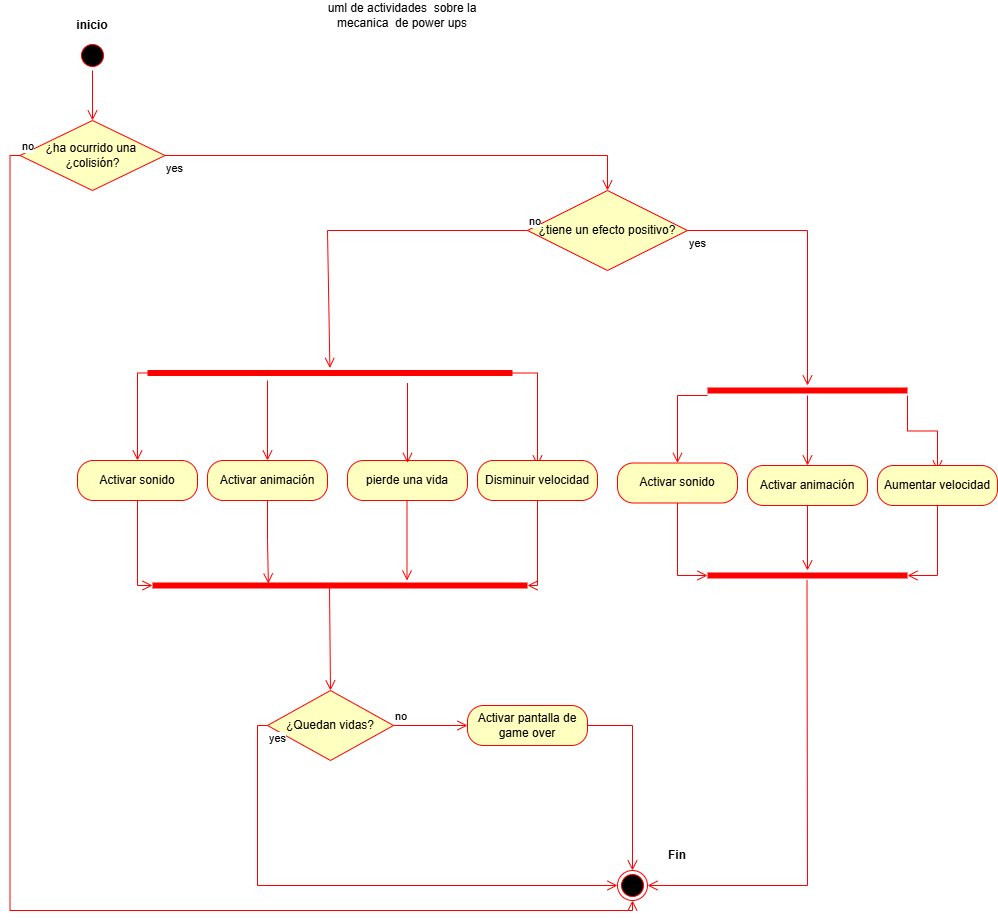

The diagram above was exported from draw.io. Its source (the exported page's mxGraphModel, read from the mxfile embedded in the PNG):
<mxGraphModel dx="2081" dy="981" grid="1" gridSize="10" guides="1" tooltips="1" connect="1" arrows="1" fold="1" page="1" pageScale="1" pageWidth="827" pageHeight="1169" math="0" shadow="0">
  <root>
    <mxCell id="0" />
    <mxCell id="1" parent="0" />
    <mxCell id="AjiCEVMJY_ODUZUfGauy-1" parent="1" style="ellipse;html=1;shape=startState;fillColor=#000000;strokeColor=#ff0000;" value="" vertex="1">
      <mxGeometry height="30" width="30" x="110" y="60" as="geometry" />
    </mxCell>
    <mxCell id="AjiCEVMJY_ODUZUfGauy-2" edge="1" parent="1" source="AjiCEVMJY_ODUZUfGauy-1" style="edgeStyle=orthogonalEdgeStyle;html=1;verticalAlign=bottom;endArrow=open;endSize=8;strokeColor=#ff0000;rounded=0;entryX=0.5;entryY=0;entryDx=0;entryDy=0;" target="AjiCEVMJY_ODUZUfGauy-4" value="">
      <mxGeometry relative="1" as="geometry">
        <mxPoint x="125" y="120" as="targetPoint" />
      </mxGeometry>
    </mxCell>
    <mxCell id="AjiCEVMJY_ODUZUfGauy-3" parent="1" style="text;html=1;whiteSpace=wrap;strokeColor=none;fillColor=none;align=center;verticalAlign=middle;rounded=0;" value="&lt;font dir=&quot;auto&quot; style=&quot;vertical-align: inherit;&quot;&gt;&lt;font dir=&quot;auto&quot; style=&quot;vertical-align: inherit;&quot;&gt;&lt;b&gt;inicio&lt;/b&gt;&lt;/font&gt;&lt;/font&gt;" vertex="1">
      <mxGeometry height="30" width="60" x="95" y="30" as="geometry" />
    </mxCell>
    <mxCell id="AjiCEVMJY_ODUZUfGauy-4" parent="1" style="rhombus;whiteSpace=wrap;html=1;fontColor=#000000;fillColor=#ffffc0;strokeColor=#ff0000;" value="&lt;font dir=&quot;auto&quot; style=&quot;vertical-align: inherit;&quot;&gt;&lt;font dir=&quot;auto&quot; style=&quot;vertical-align: inherit;&quot;&gt;&lt;font dir=&quot;auto&quot; style=&quot;vertical-align: inherit;&quot;&gt;&lt;font dir=&quot;auto&quot; style=&quot;vertical-align: inherit;&quot;&gt;&lt;font dir=&quot;auto&quot; style=&quot;vertical-align: inherit;&quot;&gt;&lt;font dir=&quot;auto&quot; style=&quot;vertical-align: inherit;&quot;&gt;&lt;font dir=&quot;auto&quot; style=&quot;vertical-align: inherit;&quot;&gt;&lt;font dir=&quot;auto&quot; style=&quot;vertical-align: inherit;&quot;&gt;&lt;font dir=&quot;auto&quot; style=&quot;vertical-align: inherit;&quot;&gt;&lt;font dir=&quot;auto&quot; style=&quot;vertical-align: inherit;&quot;&gt;¿ha ocurrido una&amp;nbsp;&lt;/font&gt;&lt;/font&gt;&lt;/font&gt;&lt;/font&gt;&lt;/font&gt;&lt;/font&gt;&lt;/font&gt;&lt;/font&gt;&lt;/font&gt;&lt;/font&gt;&lt;div&gt;&lt;font dir=&quot;auto&quot; style=&quot;vertical-align: inherit;&quot;&gt;&lt;font dir=&quot;auto&quot; style=&quot;vertical-align: inherit;&quot;&gt;&lt;font dir=&quot;auto&quot; style=&quot;vertical-align: inherit;&quot;&gt;&lt;font dir=&quot;auto&quot; style=&quot;vertical-align: inherit;&quot;&gt;&lt;font dir=&quot;auto&quot; style=&quot;vertical-align: inherit;&quot;&gt;&lt;font dir=&quot;auto&quot; style=&quot;vertical-align: inherit;&quot;&gt;&lt;font dir=&quot;auto&quot; style=&quot;vertical-align: inherit;&quot;&gt;&lt;font dir=&quot;auto&quot; style=&quot;vertical-align: inherit;&quot;&gt;&lt;font dir=&quot;auto&quot; style=&quot;vertical-align: inherit;&quot;&gt;&lt;font dir=&quot;auto&quot; style=&quot;vertical-align: inherit;&quot;&gt;¿colisión?&lt;/font&gt;&lt;/font&gt;&lt;/font&gt;&lt;/font&gt;&lt;/font&gt;&lt;/font&gt;&lt;/font&gt;&lt;/font&gt;&lt;/font&gt;&lt;/font&gt;&lt;/div&gt;" vertex="1">
      <mxGeometry height="70" width="145" x="52.5" y="140" as="geometry" />
    </mxCell>
    <mxCell id="AjiCEVMJY_ODUZUfGauy-5" edge="1" parent="1" source="AjiCEVMJY_ODUZUfGauy-4" style="edgeStyle=orthogonalEdgeStyle;html=1;align=left;verticalAlign=bottom;endArrow=open;endSize=8;strokeColor=#ff0000;rounded=0;exitX=0;exitY=0.5;exitDx=0;exitDy=0;entryX=0.5;entryY=1;entryDx=0;entryDy=0;" target="AjiCEVMJY_ODUZUfGauy-7" value="no">
      <mxGeometry relative="1" x="-1" as="geometry">
        <mxPoint x="70" y="170" as="sourcePoint" />
        <mxPoint x="40" y="330" as="targetPoint" />
      </mxGeometry>
    </mxCell>
    <mxCell id="AjiCEVMJY_ODUZUfGauy-6" edge="1" parent="1" source="AjiCEVMJY_ODUZUfGauy-4" style="edgeStyle=orthogonalEdgeStyle;html=1;align=left;verticalAlign=top;endArrow=open;endSize=8;strokeColor=#ff0000;rounded=0;entryX=0.5;entryY=0;entryDx=0;entryDy=0;" target="AjiCEVMJY_ODUZUfGauy-18" value="yes">
      <mxGeometry relative="1" x="-1" as="geometry">
        <mxPoint x="414" y="175" as="targetPoint" />
      </mxGeometry>
    </mxCell>
    <mxCell id="AjiCEVMJY_ODUZUfGauy-7" parent="1" style="ellipse;html=1;shape=endState;fillColor=#000000;strokeColor=#ff0000;" value="" vertex="1">
      <mxGeometry height="30" width="30" x="650" y="890" as="geometry" />
    </mxCell>
    <mxCell id="AjiCEVMJY_ODUZUfGauy-8" parent="1" style="text;html=1;whiteSpace=wrap;strokeColor=none;fillColor=none;align=center;verticalAlign=middle;rounded=0;" value="&lt;font dir=&quot;auto&quot; style=&quot;vertical-align: inherit;&quot;&gt;&lt;font dir=&quot;auto&quot; style=&quot;vertical-align: inherit;&quot;&gt;&lt;b&gt;Fin&lt;/b&gt;&lt;/font&gt;&lt;/font&gt;" vertex="1">
      <mxGeometry height="30" width="60" x="680" y="860" as="geometry" />
    </mxCell>
    <mxCell id="AjiCEVMJY_ODUZUfGauy-18" parent="1" style="rhombus;whiteSpace=wrap;html=1;fontColor=#000000;fillColor=#ffffc0;strokeColor=#ff0000;" value="&lt;font dir=&quot;auto&quot; style=&quot;vertical-align: inherit;&quot;&gt;&lt;font dir=&quot;auto&quot; style=&quot;vertical-align: inherit;&quot;&gt;¿tiene un efecto positivo?&lt;/font&gt;&lt;/font&gt;" vertex="1">
      <mxGeometry height="80" width="160" x="560" y="210" as="geometry" />
    </mxCell>
    <mxCell id="AjiCEVMJY_ODUZUfGauy-19" edge="1" parent="1" source="AjiCEVMJY_ODUZUfGauy-18" style="html=1;align=left;verticalAlign=bottom;endArrow=open;endSize=8;strokeColor=#ff0000;rounded=0;exitX=0;exitY=0.5;exitDx=0;exitDy=0;" target="R-kS9NQZT2jpCMVu_nFg-1" value="no">
      <mxGeometry relative="1" x="-1" as="geometry">
        <Array as="points">
          <mxPoint x="360" y="250" />
        </Array>
        <mxPoint x="370" y="250" as="targetPoint" />
      </mxGeometry>
    </mxCell>
    <mxCell id="AjiCEVMJY_ODUZUfGauy-20" edge="1" parent="1" source="AjiCEVMJY_ODUZUfGauy-18" style="edgeStyle=orthogonalEdgeStyle;html=1;align=left;verticalAlign=top;endArrow=open;endSize=8;strokeColor=#ff0000;rounded=0;" target="R-kS9NQZT2jpCMVu_nFg-17" value="yes">
      <mxGeometry relative="1" x="-1" as="geometry">
        <mxPoint x="660" y="320" as="targetPoint" />
      </mxGeometry>
    </mxCell>
    <mxCell id="AjiCEVMJY_ODUZUfGauy-21" parent="1" style="text;html=1;whiteSpace=wrap;strokeColor=none;fillColor=none;align=center;verticalAlign=middle;rounded=0;" value="&lt;font dir=&quot;auto&quot; style=&quot;vertical-align: inherit;&quot;&gt;&lt;font dir=&quot;auto&quot; style=&quot;vertical-align: inherit;&quot;&gt;uml de actividades&amp;nbsp; sobre la mecanica&amp;nbsp; de power ups&lt;/font&gt;&lt;/font&gt;" vertex="1">
      <mxGeometry height="30" width="190" x="340" y="20" as="geometry" />
    </mxCell>
    <mxCell id="R-kS9NQZT2jpCMVu_nFg-1" parent="1" style="shape=line;html=1;strokeWidth=6;strokeColor=#ff0000;" value="" vertex="1">
      <mxGeometry height="10" width="365" x="180" y="387.5" as="geometry" />
    </mxCell>
    <mxCell id="R-kS9NQZT2jpCMVu_nFg-2" edge="1" parent="1" style="html=1;verticalAlign=bottom;endArrow=open;endSize=8;strokeColor=#ff0000;rounded=0;entryX=0.5;entryY=0;entryDx=0;entryDy=0;" target="R-kS9NQZT2jpCMVu_nFg-8" value="">
      <mxGeometry relative="1" as="geometry">
        <mxPoint x="300" y="400" as="sourcePoint" />
        <mxPoint x="340" y="440" as="targetPoint" />
      </mxGeometry>
    </mxCell>
    <mxCell id="R-kS9NQZT2jpCMVu_nFg-3" edge="1" parent="1" source="R-kS9NQZT2jpCMVu_nFg-1" style="edgeStyle=orthogonalEdgeStyle;html=1;verticalAlign=bottom;endArrow=open;endSize=8;strokeColor=#ff0000;rounded=0;entryX=0.5;entryY=0;entryDx=0;entryDy=0;exitX=0;exitY=0.5;exitDx=0;exitDy=0;exitPerimeter=0;" target="R-kS9NQZT2jpCMVu_nFg-14" value="">
      <mxGeometry relative="1" as="geometry">
        <mxPoint x="180" y="400" as="sourcePoint" />
        <mxPoint x="250" y="480" as="targetPoint" />
      </mxGeometry>
    </mxCell>
    <mxCell id="R-kS9NQZT2jpCMVu_nFg-4" edge="1" parent="1" source="R-kS9NQZT2jpCMVu_nFg-1" style="edgeStyle=orthogonalEdgeStyle;html=1;verticalAlign=bottom;endArrow=open;endSize=8;strokeColor=#ff0000;rounded=0;entryX=0.5;entryY=0.125;entryDx=0;entryDy=0;entryPerimeter=0;exitX=1;exitY=0.5;exitDx=0;exitDy=0;exitPerimeter=0;" target="R-kS9NQZT2jpCMVu_nFg-5" value="">
      <mxGeometry relative="1" as="geometry">
        <mxPoint x="450" y="410" as="sourcePoint" />
        <mxPoint x="450" y="480" as="targetPoint" />
      </mxGeometry>
    </mxCell>
    <mxCell id="R-kS9NQZT2jpCMVu_nFg-5" parent="1" style="rounded=1;whiteSpace=wrap;html=1;arcSize=40;fontColor=#000000;fillColor=#ffffc0;strokeColor=#ff0000;" value="Disminuir velocidad" vertex="1">
      <mxGeometry height="40" width="120" x="510" y="480" as="geometry" />
    </mxCell>
    <mxCell id="R-kS9NQZT2jpCMVu_nFg-6" edge="1" parent="1" source="R-kS9NQZT2jpCMVu_nFg-5" style="edgeStyle=orthogonalEdgeStyle;html=1;verticalAlign=bottom;endArrow=open;endSize=8;strokeColor=#ff0000;rounded=0;entryX=1;entryY=0.5;entryDx=0;entryDy=0;entryPerimeter=0;" target="R-kS9NQZT2jpCMVu_nFg-28" value="">
      <mxGeometry relative="1" as="geometry">
        <mxPoint x="450" y="590" as="targetPoint" />
      </mxGeometry>
    </mxCell>
    <mxCell id="R-kS9NQZT2jpCMVu_nFg-8" parent="1" style="rounded=1;whiteSpace=wrap;html=1;arcSize=40;fontColor=#000000;fillColor=#ffffc0;strokeColor=#ff0000;" value="Activar animación" vertex="1">
      <mxGeometry height="40" width="120" x="240" y="480" as="geometry" />
    </mxCell>
    <mxCell id="R-kS9NQZT2jpCMVu_nFg-9" edge="1" parent="1" source="R-kS9NQZT2jpCMVu_nFg-8" style="edgeStyle=orthogonalEdgeStyle;html=1;verticalAlign=bottom;endArrow=open;endSize=8;strokeColor=#ff0000;rounded=0;entryX=0.309;entryY=0.3;entryDx=0;entryDy=0;entryPerimeter=0;" target="R-kS9NQZT2jpCMVu_nFg-28" value="">
      <mxGeometry relative="1" as="geometry">
        <mxPoint x="351" y="593" as="targetPoint" />
      </mxGeometry>
    </mxCell>
    <mxCell id="R-kS9NQZT2jpCMVu_nFg-14" parent="1" style="rounded=1;whiteSpace=wrap;html=1;arcSize=40;fontColor=#000000;fillColor=#ffffc0;strokeColor=#ff0000;" value="Activar sonido" vertex="1">
      <mxGeometry height="40" width="120" x="110" y="480" as="geometry" />
    </mxCell>
    <mxCell id="R-kS9NQZT2jpCMVu_nFg-15" edge="1" parent="1" source="R-kS9NQZT2jpCMVu_nFg-14" style="edgeStyle=orthogonalEdgeStyle;html=1;verticalAlign=bottom;endArrow=open;endSize=8;strokeColor=#ff0000;rounded=0;entryX=0;entryY=0.5;entryDx=0;entryDy=0;entryPerimeter=0;" target="R-kS9NQZT2jpCMVu_nFg-28" value="">
      <mxGeometry relative="1" as="geometry">
        <mxPoint x="250" y="590" as="targetPoint" />
      </mxGeometry>
    </mxCell>
    <mxCell id="R-kS9NQZT2jpCMVu_nFg-17" parent="1" style="shape=line;html=1;strokeWidth=6;strokeColor=#ff0000;" value="" vertex="1">
      <mxGeometry height="10" width="200" x="740" y="405" as="geometry" />
    </mxCell>
    <mxCell id="R-kS9NQZT2jpCMVu_nFg-18" edge="1" parent="1" source="R-kS9NQZT2jpCMVu_nFg-17" style="edgeStyle=orthogonalEdgeStyle;html=1;verticalAlign=bottom;endArrow=open;endSize=8;strokeColor=#ff0000;rounded=0;" value="">
      <mxGeometry relative="1" as="geometry">
        <mxPoint x="840" y="485" as="targetPoint" />
      </mxGeometry>
    </mxCell>
    <mxCell id="R-kS9NQZT2jpCMVu_nFg-19" edge="1" parent="1" style="edgeStyle=orthogonalEdgeStyle;html=1;verticalAlign=bottom;endArrow=open;endSize=8;strokeColor=#ff0000;rounded=0;entryX=0.5;entryY=0;entryDx=0;entryDy=0;" value="">
      <mxGeometry relative="1" as="geometry">
        <mxPoint x="740" y="415" as="sourcePoint" />
        <mxPoint x="710" y="482.5" as="targetPoint" />
      </mxGeometry>
    </mxCell>
    <mxCell id="R-kS9NQZT2jpCMVu_nFg-20" edge="1" parent="1" style="edgeStyle=orthogonalEdgeStyle;html=1;verticalAlign=bottom;endArrow=open;endSize=8;strokeColor=#ff0000;rounded=0;entryX=0.5;entryY=0.125;entryDx=0;entryDy=0;entryPerimeter=0;" target="R-kS9NQZT2jpCMVu_nFg-21" value="">
      <mxGeometry relative="1" as="geometry">
        <mxPoint x="940" y="415" as="sourcePoint" />
        <mxPoint x="940" y="485" as="targetPoint" />
      </mxGeometry>
    </mxCell>
    <mxCell id="R-kS9NQZT2jpCMVu_nFg-21" parent="1" style="rounded=1;whiteSpace=wrap;html=1;arcSize=40;fontColor=#000000;fillColor=#ffffc0;strokeColor=#ff0000;" value="Aumentar velocidad" vertex="1">
      <mxGeometry height="40" width="120" x="910" y="485" as="geometry" />
    </mxCell>
    <mxCell id="R-kS9NQZT2jpCMVu_nFg-22" edge="1" parent="1" source="R-kS9NQZT2jpCMVu_nFg-21" style="edgeStyle=orthogonalEdgeStyle;html=1;verticalAlign=bottom;endArrow=open;endSize=8;strokeColor=#ff0000;rounded=0;entryX=1;entryY=0.5;entryDx=0;entryDy=0;entryPerimeter=0;" target="R-kS9NQZT2jpCMVu_nFg-26" value="">
      <mxGeometry relative="1" as="geometry">
        <mxPoint x="970" y="585" as="targetPoint" />
      </mxGeometry>
    </mxCell>
    <mxCell id="R-kS9NQZT2jpCMVu_nFg-23" parent="1" style="rounded=1;whiteSpace=wrap;html=1;arcSize=40;fontColor=#000000;fillColor=#ffffc0;strokeColor=#ff0000;" value="Activar animación" vertex="1">
      <mxGeometry height="40" width="120" x="780" y="485" as="geometry" />
    </mxCell>
    <mxCell id="R-kS9NQZT2jpCMVu_nFg-24" edge="1" parent="1" source="R-kS9NQZT2jpCMVu_nFg-23" style="html=1;verticalAlign=bottom;endArrow=open;endSize=8;strokeColor=#ff0000;rounded=0;" value="">
      <mxGeometry relative="1" as="geometry">
        <mxPoint x="840" y="590" as="targetPoint" />
      </mxGeometry>
    </mxCell>
    <mxCell id="R-kS9NQZT2jpCMVu_nFg-25" edge="1" parent="1" style="edgeStyle=orthogonalEdgeStyle;html=1;verticalAlign=bottom;endArrow=open;endSize=8;strokeColor=#ff0000;rounded=0;entryX=0;entryY=0.5;entryDx=0;entryDy=0;entryPerimeter=0;exitX=0.5;exitY=1;exitDx=0;exitDy=0;" target="R-kS9NQZT2jpCMVu_nFg-26" value="">
      <mxGeometry relative="1" as="geometry">
        <Array as="points">
          <mxPoint x="710" y="595.5" />
        </Array>
        <mxPoint x="710" y="522.5" as="sourcePoint" />
        <mxPoint x="710" y="585" as="targetPoint" />
      </mxGeometry>
    </mxCell>
    <mxCell id="R-kS9NQZT2jpCMVu_nFg-26" parent="1" style="shape=line;html=1;strokeWidth=6;strokeColor=#ff0000;" value="" vertex="1">
      <mxGeometry height="10" width="200" x="740" y="590" as="geometry" />
    </mxCell>
    <mxCell id="R-kS9NQZT2jpCMVu_nFg-27" parent="1" style="rounded=1;whiteSpace=wrap;html=1;arcSize=40;fontColor=#000000;fillColor=#ffffc0;strokeColor=#ff0000;" value="Activar sonido" vertex="1">
      <mxGeometry height="40" width="120" x="650" y="482.5" as="geometry" />
    </mxCell>
    <mxCell id="R-kS9NQZT2jpCMVu_nFg-28" parent="1" style="shape=line;html=1;strokeWidth=6;strokeColor=#ff0000;" value="" vertex="1">
      <mxGeometry height="10" width="375" x="185" y="600" as="geometry" />
    </mxCell>
    <mxCell id="R-kS9NQZT2jpCMVu_nFg-29" parent="1" style="rounded=1;whiteSpace=wrap;html=1;arcSize=40;fontColor=#000000;fillColor=#ffffc0;strokeColor=#ff0000;" value="pierde una vida" vertex="1">
      <mxGeometry height="40" width="120" x="380" y="480" as="geometry" />
    </mxCell>
    <mxCell id="R-kS9NQZT2jpCMVu_nFg-30" edge="1" parent="1" style="html=1;verticalAlign=bottom;endArrow=open;endSize=8;strokeColor=#ff0000;rounded=0;entryX=0.5;entryY=0;entryDx=0;entryDy=0;" value="">
      <mxGeometry relative="1" as="geometry">
        <mxPoint x="440" y="402.5" as="sourcePoint" />
        <mxPoint x="440" y="482.5" as="targetPoint" />
      </mxGeometry>
    </mxCell>
    <mxCell id="R-kS9NQZT2jpCMVu_nFg-31" edge="1" parent="1" style="html=1;verticalAlign=bottom;endArrow=open;endSize=8;strokeColor=#ff0000;rounded=0;entryX=0.5;entryY=0;entryDx=0;entryDy=0;" value="">
      <mxGeometry relative="1" as="geometry">
        <mxPoint x="439.5" y="520" as="sourcePoint" />
        <mxPoint x="439.5" y="600" as="targetPoint" />
      </mxGeometry>
    </mxCell>
    <mxCell id="R-kS9NQZT2jpCMVu_nFg-33" parent="1" style="rhombus;whiteSpace=wrap;html=1;fontColor=#000000;fillColor=#ffffc0;strokeColor=#ff0000;" value="¿Quedan vidas?" vertex="1">
      <mxGeometry height="70" width="126" x="300" y="710" as="geometry" />
    </mxCell>
    <mxCell id="R-kS9NQZT2jpCMVu_nFg-34" edge="1" parent="1" source="R-kS9NQZT2jpCMVu_nFg-33" style="edgeStyle=orthogonalEdgeStyle;html=1;align=left;verticalAlign=bottom;endArrow=open;endSize=8;strokeColor=#ff0000;rounded=0;entryX=0;entryY=0.5;entryDx=0;entryDy=0;" target="R-kS9NQZT2jpCMVu_nFg-39" value="no">
      <mxGeometry relative="1" x="-1" as="geometry">
        <mxPoint x="490" y="745" as="targetPoint" />
      </mxGeometry>
    </mxCell>
    <mxCell id="R-kS9NQZT2jpCMVu_nFg-35" edge="1" parent="1" source="R-kS9NQZT2jpCMVu_nFg-33" style="edgeStyle=orthogonalEdgeStyle;html=1;align=left;verticalAlign=top;endArrow=open;endSize=8;strokeColor=#ff0000;rounded=0;entryX=0;entryY=0.5;entryDx=0;entryDy=0;" target="AjiCEVMJY_ODUZUfGauy-7" value="yes">
      <mxGeometry relative="1" x="-1" as="geometry">
        <Array as="points">
          <mxPoint x="290" y="745" />
          <mxPoint x="290" y="905" />
        </Array>
        <mxPoint x="220" y="870" as="targetPoint" />
      </mxGeometry>
    </mxCell>
    <mxCell id="R-kS9NQZT2jpCMVu_nFg-36" edge="1" parent="1" source="R-kS9NQZT2jpCMVu_nFg-28" style="html=1;verticalAlign=bottom;endArrow=open;endSize=8;strokeColor=#ff0000;rounded=0;entryX=0.5;entryY=0;entryDx=0;entryDy=0;exitX=0.472;exitY=0.7;exitDx=0;exitDy=0;exitPerimeter=0;" target="R-kS9NQZT2jpCMVu_nFg-33" value="">
      <mxGeometry relative="1" as="geometry">
        <mxPoint x="362" y="620" as="sourcePoint" />
        <mxPoint x="362" y="700" as="targetPoint" />
      </mxGeometry>
    </mxCell>
    <mxCell id="R-kS9NQZT2jpCMVu_nFg-39" parent="1" style="rounded=1;whiteSpace=wrap;html=1;arcSize=40;fontColor=#000000;fillColor=#ffffc0;strokeColor=#ff0000;" value="Activar pantalla de game over" vertex="1">
      <mxGeometry height="40" width="120" x="500" y="725" as="geometry" />
    </mxCell>
    <mxCell id="R-kS9NQZT2jpCMVu_nFg-40" edge="1" parent="1" source="R-kS9NQZT2jpCMVu_nFg-39" style="edgeStyle=orthogonalEdgeStyle;html=1;verticalAlign=bottom;endArrow=open;endSize=8;strokeColor=#ff0000;rounded=0;entryX=0.5;entryY=0;entryDx=0;entryDy=0;" target="AjiCEVMJY_ODUZUfGauy-7" value="">
      <mxGeometry relative="1" as="geometry">
        <mxPoint x="560" y="830" as="targetPoint" />
      </mxGeometry>
    </mxCell>
    <mxCell id="R-kS9NQZT2jpCMVu_nFg-41" edge="1" parent="1" style="html=1;verticalAlign=bottom;endArrow=open;endSize=8;strokeColor=#ff0000;rounded=0;entryX=1;entryY=0.5;entryDx=0;entryDy=0;" target="AjiCEVMJY_ODUZUfGauy-7" value="">
      <mxGeometry relative="1" as="geometry">
        <Array as="points">
          <mxPoint x="840" y="905" />
        </Array>
        <mxPoint x="839.5" y="600" as="sourcePoint" />
        <mxPoint x="839.5" y="680" as="targetPoint" />
      </mxGeometry>
    </mxCell>
  </root>
</mxGraphModel>